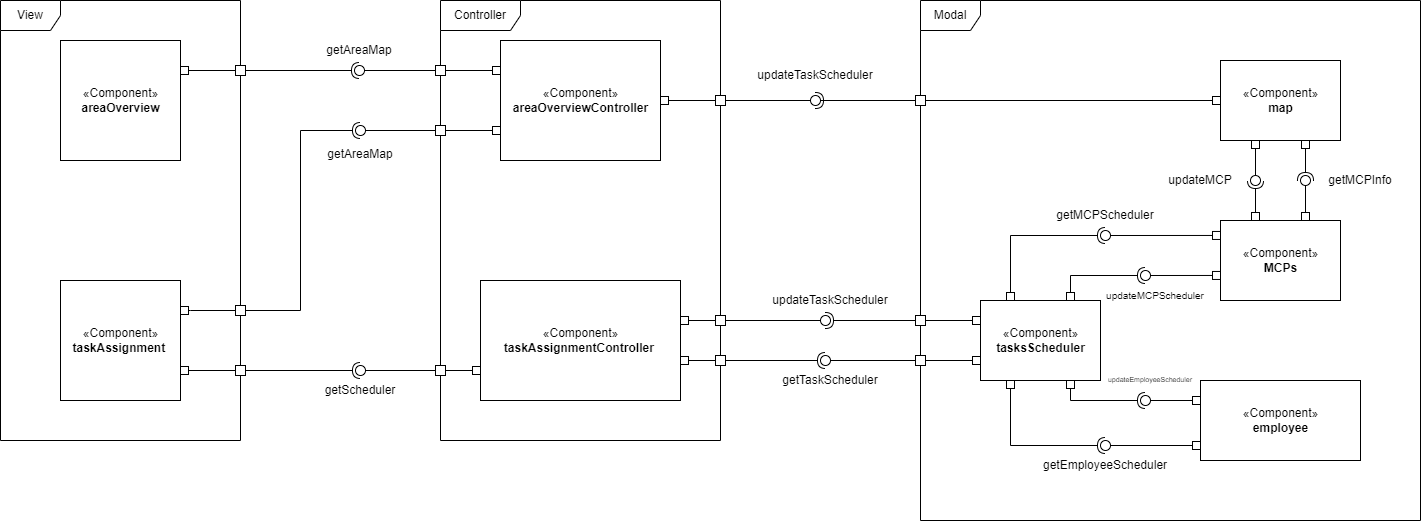

The diagram above was exported from draw.io. Its source (the exported page's mxGraphModel, read from the mxfile embedded in the PNG):
<mxGraphModel dx="1504" dy="634" grid="1" gridSize="10" guides="1" tooltips="1" connect="1" arrows="1" fold="1" page="1" pageScale="1" pageWidth="850" pageHeight="1100" math="0" shadow="0">
  <root>
    <mxCell id="0" />
    <mxCell id="1" parent="0" />
    <mxCell id="CQxe6-31kNtaAbem-kEX-1" value="View" style="shape=umlFrame;whiteSpace=wrap;html=1;width=60;height=30;" parent="1" vertex="1">
      <mxGeometry x="20" y="580" width="240" height="440" as="geometry" />
    </mxCell>
    <mxCell id="CQxe6-31kNtaAbem-kEX-2" value="Controller" style="shape=umlFrame;whiteSpace=wrap;html=1;width=80;height=30;" parent="1" vertex="1">
      <mxGeometry x="460" y="580" width="280" height="440" as="geometry" />
    </mxCell>
    <mxCell id="CQxe6-31kNtaAbem-kEX-3" value="Modal" style="shape=umlFrame;whiteSpace=wrap;html=1;width=60;height=30;" parent="1" vertex="1">
      <mxGeometry x="940" y="580" width="500" height="520" as="geometry" />
    </mxCell>
    <mxCell id="CQxe6-31kNtaAbem-kEX-4" value="«Component»&lt;br&gt;&lt;b&gt;map&lt;/b&gt;" style="html=1;" parent="1" vertex="1">
      <mxGeometry x="1240" y="640" width="120" height="80" as="geometry" />
    </mxCell>
    <mxCell id="CQxe6-31kNtaAbem-kEX-5" value="«Component»&lt;br&gt;&lt;b&gt;MCPs&lt;/b&gt;" style="html=1;" parent="1" vertex="1">
      <mxGeometry x="1240" y="800" width="120" height="80" as="geometry" />
    </mxCell>
    <mxCell id="CQxe6-31kNtaAbem-kEX-6" value="«Component»&lt;br&gt;&lt;b&gt;tasksScheduler&lt;/b&gt;" style="html=1;" parent="1" vertex="1">
      <mxGeometry x="1000" y="880" width="120" height="80" as="geometry" />
    </mxCell>
    <mxCell id="CQxe6-31kNtaAbem-kEX-7" value="«Component»&lt;br&gt;&lt;b&gt;employee&lt;/b&gt;" style="html=1;" parent="1" vertex="1">
      <mxGeometry x="1220" y="960" width="160" height="80" as="geometry" />
    </mxCell>
    <mxCell id="CQxe6-31kNtaAbem-kEX-8" value="«Component»&lt;br&gt;&lt;b&gt;taskAssignment&amp;nbsp;&lt;/b&gt;" style="html=1;" parent="1" vertex="1">
      <mxGeometry x="80" y="860" width="120" height="120" as="geometry" />
    </mxCell>
    <mxCell id="CQxe6-31kNtaAbem-kEX-9" value="«Component»&lt;br&gt;&lt;b&gt;areaOverview&lt;/b&gt;" style="html=1;" parent="1" vertex="1">
      <mxGeometry x="80" y="620" width="120" height="120" as="geometry" />
    </mxCell>
    <mxCell id="CQxe6-31kNtaAbem-kEX-12" value="«Component»&lt;br&gt;&lt;b&gt;taskAssignmentController&amp;nbsp;&lt;/b&gt;" style="html=1;" parent="1" vertex="1">
      <mxGeometry x="500" y="860" width="200" height="120" as="geometry" />
    </mxCell>
    <mxCell id="CQxe6-31kNtaAbem-kEX-13" value="«Component»&lt;br&gt;&lt;b&gt;areaOverviewController&lt;/b&gt;" style="html=1;" parent="1" vertex="1">
      <mxGeometry x="520" y="620" width="160" height="120" as="geometry" />
    </mxCell>
    <mxCell id="CQxe6-31kNtaAbem-kEX-20" value="" style="rounded=0;orthogonalLoop=1;jettySize=auto;html=1;endArrow=none;endFill=0;sketch=0;sourcePerimeterSpacing=0;targetPerimeterSpacing=0;startArrow=box;startFill=0;exitX=0;exitY=0.75;exitDx=0;exitDy=0;" parent="1" source="CQxe6-31kNtaAbem-kEX-13" target="CQxe6-31kNtaAbem-kEX-22" edge="1">
      <mxGeometry relative="1" as="geometry">
        <mxPoint x="450" y="701" as="sourcePoint" />
        <Array as="points" />
      </mxGeometry>
    </mxCell>
    <mxCell id="CQxe6-31kNtaAbem-kEX-21" value="" style="rounded=0;orthogonalLoop=1;jettySize=auto;html=1;endArrow=halfCircle;endFill=0;entryX=0.5;entryY=0.5;endSize=6;strokeWidth=1;sketch=0;startArrow=box;startFill=0;exitX=1;exitY=0.25;exitDx=0;exitDy=0;" parent="1" source="CQxe6-31kNtaAbem-kEX-8" target="CQxe6-31kNtaAbem-kEX-22" edge="1">
      <mxGeometry relative="1" as="geometry">
        <mxPoint x="305" y="905" as="sourcePoint" />
        <Array as="points">
          <mxPoint x="210" y="890" />
          <mxPoint x="320" y="890" />
          <mxPoint x="320" y="710" />
        </Array>
      </mxGeometry>
    </mxCell>
    <mxCell id="CQxe6-31kNtaAbem-kEX-28" value="" style="rounded=0;orthogonalLoop=1;jettySize=auto;html=1;endArrow=none;endFill=0;sketch=0;sourcePerimeterSpacing=0;targetPerimeterSpacing=0;startArrow=box;startFill=0;" parent="1" target="CQxe6-31kNtaAbem-kEX-26" edge="1">
      <mxGeometry relative="1" as="geometry">
        <mxPoint x="1325" y="800" as="sourcePoint" />
      </mxGeometry>
    </mxCell>
    <mxCell id="CQxe6-31kNtaAbem-kEX-29" value="" style="rounded=0;orthogonalLoop=1;jettySize=auto;html=1;endArrow=halfCircle;endFill=0;entryX=0.5;entryY=0.5;endSize=6;strokeWidth=1;sketch=0;startArrow=box;startFill=0;" parent="1" target="CQxe6-31kNtaAbem-kEX-26" edge="1">
      <mxGeometry relative="1" as="geometry">
        <mxPoint x="1325" y="720" as="sourcePoint" />
      </mxGeometry>
    </mxCell>
    <mxCell id="CQxe6-31kNtaAbem-kEX-26" value="" style="ellipse;whiteSpace=wrap;html=1;align=center;aspect=fixed;resizable=0;points=[];outlineConnect=0;sketch=0;container=0;" parent="1" vertex="1">
      <mxGeometry x="1320" y="755" width="10" height="10" as="geometry" />
    </mxCell>
    <mxCell id="CQxe6-31kNtaAbem-kEX-27" value="getMCPInfo" style="text;html=1;strokeColor=none;fillColor=none;align=center;verticalAlign=middle;whiteSpace=wrap;rounded=0;container=0;" parent="1" vertex="1">
      <mxGeometry x="1350" y="745" width="60" height="30" as="geometry" />
    </mxCell>
    <mxCell id="CQxe6-31kNtaAbem-kEX-69" value="" style="rounded=0;orthogonalLoop=1;jettySize=auto;html=1;endArrow=none;endFill=0;sketch=0;sourcePerimeterSpacing=0;targetPerimeterSpacing=0;startArrow=box;startFill=0;" parent="1" target="CQxe6-31kNtaAbem-kEX-71" edge="1">
      <mxGeometry relative="1" as="geometry">
        <mxPoint x="1219.9999999999998" y="1025" as="sourcePoint" />
      </mxGeometry>
    </mxCell>
    <mxCell id="CQxe6-31kNtaAbem-kEX-70" value="" style="rounded=0;orthogonalLoop=1;jettySize=auto;html=1;endArrow=halfCircle;endFill=0;entryX=0.5;entryY=0.5;endSize=6;strokeWidth=1;sketch=0;startArrow=box;startFill=0;exitX=0.25;exitY=1;exitDx=0;exitDy=0;" parent="1" source="CQxe6-31kNtaAbem-kEX-6" target="CQxe6-31kNtaAbem-kEX-71" edge="1">
      <mxGeometry relative="1" as="geometry">
        <mxPoint x="1080" y="1010" as="sourcePoint" />
        <Array as="points">
          <mxPoint x="1030" y="1025" />
        </Array>
      </mxGeometry>
    </mxCell>
    <mxCell id="CQxe6-31kNtaAbem-kEX-71" value="" style="ellipse;whiteSpace=wrap;html=1;align=center;aspect=fixed;resizable=0;points=[];outlineConnect=0;sketch=0;container=0;" parent="1" vertex="1">
      <mxGeometry x="1120" y="1020" width="10" height="10" as="geometry" />
    </mxCell>
    <mxCell id="CQxe6-31kNtaAbem-kEX-72" value="getEmployeeScheduler" style="text;html=1;strokeColor=none;fillColor=none;align=center;verticalAlign=middle;whiteSpace=wrap;rounded=0;container=0;" parent="1" vertex="1">
      <mxGeometry x="1095" y="1030" width="60" height="30" as="geometry" />
    </mxCell>
    <mxCell id="CQxe6-31kNtaAbem-kEX-79" value="" style="rounded=0;orthogonalLoop=1;jettySize=auto;html=1;endArrow=none;endFill=0;sketch=0;sourcePerimeterSpacing=0;targetPerimeterSpacing=0;startArrow=box;startFill=0;exitX=0;exitY=0.312;exitDx=0;exitDy=0;exitPerimeter=0;" parent="1" target="CQxe6-31kNtaAbem-kEX-81" edge="1">
      <mxGeometry relative="1" as="geometry">
        <mxPoint x="1239.9999999999998" y="814.96" as="sourcePoint" />
      </mxGeometry>
    </mxCell>
    <mxCell id="CQxe6-31kNtaAbem-kEX-80" value="" style="rounded=0;orthogonalLoop=1;jettySize=auto;html=1;endArrow=halfCircle;endFill=0;entryX=0.5;entryY=0.5;endSize=6;strokeWidth=1;sketch=0;startArrow=box;startFill=0;exitX=0.25;exitY=0;exitDx=0;exitDy=0;" parent="1" source="CQxe6-31kNtaAbem-kEX-6" target="CQxe6-31kNtaAbem-kEX-81" edge="1">
      <mxGeometry relative="1" as="geometry">
        <mxPoint x="910" y="695" as="sourcePoint" />
        <Array as="points">
          <mxPoint x="1030" y="815" />
        </Array>
      </mxGeometry>
    </mxCell>
    <mxCell id="CQxe6-31kNtaAbem-kEX-81" value="" style="ellipse;whiteSpace=wrap;html=1;align=center;aspect=fixed;resizable=0;points=[];outlineConnect=0;sketch=0;container=0;" parent="1" vertex="1">
      <mxGeometry x="1120" y="810" width="10" height="10" as="geometry" />
    </mxCell>
    <mxCell id="CQxe6-31kNtaAbem-kEX-82" value="getMCPScheduler" style="text;html=1;strokeColor=none;fillColor=none;align=center;verticalAlign=middle;whiteSpace=wrap;rounded=0;container=0;" parent="1" vertex="1">
      <mxGeometry x="1095" y="780" width="60" height="30" as="geometry" />
    </mxCell>
    <mxCell id="CQxe6-31kNtaAbem-kEX-83" value="" style="rounded=0;orthogonalLoop=1;jettySize=auto;html=1;endArrow=none;endFill=0;sketch=0;sourcePerimeterSpacing=0;targetPerimeterSpacing=0;startArrow=box;startFill=0;exitX=0;exitY=0.75;exitDx=0;exitDy=0;" parent="1" source="CQxe6-31kNtaAbem-kEX-6" target="CQxe6-31kNtaAbem-kEX-85" edge="1">
      <mxGeometry relative="1" as="geometry">
        <mxPoint x="920" y="945" as="sourcePoint" />
      </mxGeometry>
    </mxCell>
    <mxCell id="CQxe6-31kNtaAbem-kEX-84" value="" style="rounded=0;orthogonalLoop=1;jettySize=auto;html=1;endArrow=halfCircle;endFill=0;entryX=0.5;entryY=0.5;endSize=6;strokeWidth=1;sketch=0;startArrow=box;startFill=0;" parent="1" target="CQxe6-31kNtaAbem-kEX-85" edge="1">
      <mxGeometry relative="1" as="geometry">
        <mxPoint x="700" y="940" as="sourcePoint" />
      </mxGeometry>
    </mxCell>
    <mxCell id="CQxe6-31kNtaAbem-kEX-85" value="" style="ellipse;whiteSpace=wrap;html=1;align=center;aspect=fixed;resizable=0;points=[];outlineConnect=0;sketch=0;container=0;" parent="1" vertex="1">
      <mxGeometry x="840" y="935" width="10" height="10" as="geometry" />
    </mxCell>
    <mxCell id="CQxe6-31kNtaAbem-kEX-86" value="getTaskScheduler" style="text;html=1;strokeColor=none;fillColor=none;align=center;verticalAlign=middle;whiteSpace=wrap;rounded=0;container=0;" parent="1" vertex="1">
      <mxGeometry x="820" y="945" width="60" height="30" as="geometry" />
    </mxCell>
    <mxCell id="CQxe6-31kNtaAbem-kEX-87" value="" style="rounded=0;orthogonalLoop=1;jettySize=auto;html=1;endArrow=none;endFill=0;sketch=0;sourcePerimeterSpacing=0;targetPerimeterSpacing=0;startArrow=box;startFill=0;" parent="1" target="CQxe6-31kNtaAbem-kEX-89" edge="1">
      <mxGeometry relative="1" as="geometry">
        <mxPoint x="700" y="900" as="sourcePoint" />
      </mxGeometry>
    </mxCell>
    <mxCell id="CQxe6-31kNtaAbem-kEX-88" value="" style="rounded=0;orthogonalLoop=1;jettySize=auto;html=1;endArrow=halfCircle;endFill=0;entryX=0.5;entryY=0.5;endSize=6;strokeWidth=1;sketch=0;startArrow=box;startFill=0;exitX=0;exitY=0.25;exitDx=0;exitDy=0;" parent="1" source="CQxe6-31kNtaAbem-kEX-6" target="CQxe6-31kNtaAbem-kEX-89" edge="1">
      <mxGeometry relative="1" as="geometry">
        <mxPoint x="920" y="895" as="sourcePoint" />
      </mxGeometry>
    </mxCell>
    <mxCell id="CQxe6-31kNtaAbem-kEX-89" value="" style="ellipse;whiteSpace=wrap;html=1;align=center;aspect=fixed;resizable=0;points=[];outlineConnect=0;sketch=0;container=0;" parent="1" vertex="1">
      <mxGeometry x="840" y="895" width="10" height="10" as="geometry" />
    </mxCell>
    <mxCell id="CQxe6-31kNtaAbem-kEX-90" value="updateTaskScheduler" style="text;html=1;strokeColor=none;fillColor=none;align=center;verticalAlign=middle;whiteSpace=wrap;rounded=0;container=0;" parent="1" vertex="1">
      <mxGeometry x="820" y="865" width="60" height="30" as="geometry" />
    </mxCell>
    <mxCell id="CQxe6-31kNtaAbem-kEX-91" value="" style="rounded=0;orthogonalLoop=1;jettySize=auto;html=1;endArrow=none;endFill=0;sketch=0;sourcePerimeterSpacing=0;targetPerimeterSpacing=0;startArrow=box;startFill=0;" parent="1" source="CQxe6-31kNtaAbem-kEX-4" target="CQxe6-31kNtaAbem-kEX-93" edge="1">
      <mxGeometry relative="1" as="geometry">
        <mxPoint x="1110" y="810" as="sourcePoint" />
      </mxGeometry>
    </mxCell>
    <mxCell id="CQxe6-31kNtaAbem-kEX-92" value="" style="rounded=0;orthogonalLoop=1;jettySize=auto;html=1;endArrow=halfCircle;endFill=0;entryX=0.5;entryY=0.5;endSize=6;strokeWidth=1;sketch=0;startArrow=none;startFill=0;" parent="1" source="CQxe6-31kNtaAbem-kEX-157" target="CQxe6-31kNtaAbem-kEX-93" edge="1">
      <mxGeometry relative="1" as="geometry">
        <mxPoint x="980" y="665" as="sourcePoint" />
      </mxGeometry>
    </mxCell>
    <mxCell id="CQxe6-31kNtaAbem-kEX-94" value="updateTaskScheduler" style="text;html=1;strokeColor=none;fillColor=none;align=center;verticalAlign=middle;whiteSpace=wrap;rounded=0;container=0;" parent="1" vertex="1">
      <mxGeometry x="805" y="640" width="60" height="30" as="geometry" />
    </mxCell>
    <mxCell id="CQxe6-31kNtaAbem-kEX-95" value="" style="rounded=0;orthogonalLoop=1;jettySize=auto;html=1;endArrow=none;endFill=0;sketch=0;sourcePerimeterSpacing=0;targetPerimeterSpacing=0;startArrow=box;startFill=0;" parent="1" target="CQxe6-31kNtaAbem-kEX-97" edge="1">
      <mxGeometry relative="1" as="geometry">
        <mxPoint x="1275" y="720" as="sourcePoint" />
      </mxGeometry>
    </mxCell>
    <mxCell id="CQxe6-31kNtaAbem-kEX-96" value="" style="rounded=0;orthogonalLoop=1;jettySize=auto;html=1;endArrow=halfCircle;endFill=0;entryX=0.5;entryY=0.5;endSize=6;strokeWidth=1;sketch=0;startArrow=box;startFill=0;" parent="1" target="CQxe6-31kNtaAbem-kEX-97" edge="1">
      <mxGeometry relative="1" as="geometry">
        <mxPoint x="1275" y="800" as="sourcePoint" />
      </mxGeometry>
    </mxCell>
    <mxCell id="CQxe6-31kNtaAbem-kEX-97" value="" style="ellipse;whiteSpace=wrap;html=1;align=center;aspect=fixed;resizable=0;points=[];outlineConnect=0;sketch=0;container=0;" parent="1" vertex="1">
      <mxGeometry x="1270" y="755" width="10" height="10" as="geometry" />
    </mxCell>
    <mxCell id="CQxe6-31kNtaAbem-kEX-98" value="updateMCP" style="text;html=1;strokeColor=none;fillColor=none;align=center;verticalAlign=middle;whiteSpace=wrap;rounded=0;container=0;" parent="1" vertex="1">
      <mxGeometry x="1190" y="745" width="60" height="30" as="geometry" />
    </mxCell>
    <mxCell id="CQxe6-31kNtaAbem-kEX-104" value="" style="rounded=0;orthogonalLoop=1;jettySize=auto;html=1;endArrow=none;endFill=0;sketch=0;sourcePerimeterSpacing=0;targetPerimeterSpacing=0;startArrow=box;startFill=0;exitX=0;exitY=0.25;exitDx=0;exitDy=0;" parent="1" source="CQxe6-31kNtaAbem-kEX-7" target="CQxe6-31kNtaAbem-kEX-106" edge="1">
      <mxGeometry relative="1" as="geometry">
        <mxPoint x="1069.9999999999998" y="1170" as="sourcePoint" />
      </mxGeometry>
    </mxCell>
    <mxCell id="CQxe6-31kNtaAbem-kEX-105" value="" style="rounded=0;orthogonalLoop=1;jettySize=auto;html=1;endArrow=halfCircle;endFill=0;entryX=0.5;entryY=0.5;endSize=6;strokeWidth=1;sketch=0;startArrow=box;startFill=0;exitX=0.75;exitY=1;exitDx=0;exitDy=0;" parent="1" source="CQxe6-31kNtaAbem-kEX-6" target="CQxe6-31kNtaAbem-kEX-106" edge="1">
      <mxGeometry relative="1" as="geometry">
        <mxPoint x="940.0000000000002" y="1150" as="sourcePoint" />
        <Array as="points">
          <mxPoint x="1090" y="980" />
        </Array>
      </mxGeometry>
    </mxCell>
    <mxCell id="CQxe6-31kNtaAbem-kEX-106" value="" style="ellipse;whiteSpace=wrap;html=1;align=center;aspect=fixed;resizable=0;points=[];outlineConnect=0;sketch=0;container=0;" parent="1" vertex="1">
      <mxGeometry x="1160" y="975" width="10" height="10" as="geometry" />
    </mxCell>
    <mxCell id="CQxe6-31kNtaAbem-kEX-112" value="" style="rounded=0;orthogonalLoop=1;jettySize=auto;html=1;endArrow=none;endFill=0;sketch=0;sourcePerimeterSpacing=0;targetPerimeterSpacing=0;startArrow=box;startFill=0;exitX=0;exitY=0.312;exitDx=0;exitDy=0;exitPerimeter=0;" parent="1" target="CQxe6-31kNtaAbem-kEX-114" edge="1">
      <mxGeometry relative="1" as="geometry">
        <mxPoint x="1239.9999999999998" y="854.96" as="sourcePoint" />
      </mxGeometry>
    </mxCell>
    <mxCell id="CQxe6-31kNtaAbem-kEX-113" value="" style="rounded=0;orthogonalLoop=1;jettySize=auto;html=1;endArrow=halfCircle;endFill=0;entryX=0.5;entryY=0.5;endSize=6;strokeWidth=1;sketch=0;startArrow=box;startFill=0;exitX=0.75;exitY=0;exitDx=0;exitDy=0;" parent="1" source="CQxe6-31kNtaAbem-kEX-6" target="CQxe6-31kNtaAbem-kEX-114" edge="1">
      <mxGeometry relative="1" as="geometry">
        <mxPoint x="955.0000000000002" y="835" as="sourcePoint" />
        <Array as="points">
          <mxPoint x="1090" y="855" />
        </Array>
      </mxGeometry>
    </mxCell>
    <mxCell id="CQxe6-31kNtaAbem-kEX-114" value="" style="ellipse;whiteSpace=wrap;html=1;align=center;aspect=fixed;resizable=0;points=[];outlineConnect=0;sketch=0;container=0;" parent="1" vertex="1">
      <mxGeometry x="1160" y="850" width="10" height="10" as="geometry" />
    </mxCell>
    <mxCell id="CQxe6-31kNtaAbem-kEX-115" value="updateMCPScheduler" style="text;html=1;strokeColor=none;fillColor=none;align=center;verticalAlign=middle;whiteSpace=wrap;rounded=0;container=0;fontSize=10;" parent="1" vertex="1">
      <mxGeometry x="1145" y="860" width="60" height="30" as="geometry" />
    </mxCell>
    <mxCell id="CQxe6-31kNtaAbem-kEX-116" value="updateEmployeeScheduler&lt;br style=&quot;font-size: 7px;&quot;&gt;" style="text;html=1;strokeColor=none;fillColor=none;align=center;verticalAlign=middle;whiteSpace=wrap;rounded=0;container=0;fontSize=7;" parent="1" vertex="1">
      <mxGeometry x="1140" y="945" width="60" height="30" as="geometry" />
    </mxCell>
    <mxCell id="CQxe6-31kNtaAbem-kEX-120" value="getScheduler" style="text;html=1;strokeColor=none;fillColor=none;align=center;verticalAlign=middle;whiteSpace=wrap;rounded=0;" parent="1" vertex="1">
      <mxGeometry x="350" y="955" width="60" height="30" as="geometry" />
    </mxCell>
    <mxCell id="CQxe6-31kNtaAbem-kEX-119" value="" style="ellipse;whiteSpace=wrap;html=1;align=center;aspect=fixed;resizable=0;points=[];outlineConnect=0;sketch=0;" parent="1" vertex="1">
      <mxGeometry x="375" y="945" width="10" height="10" as="geometry" />
    </mxCell>
    <mxCell id="CQxe6-31kNtaAbem-kEX-121" value="" style="rounded=0;orthogonalLoop=1;jettySize=auto;html=1;endArrow=none;endFill=0;sketch=0;sourcePerimeterSpacing=0;targetPerimeterSpacing=0;startArrow=box;startFill=0;exitX=0;exitY=0.75;exitDx=0;exitDy=0;" parent="1" source="CQxe6-31kNtaAbem-kEX-12" target="CQxe6-31kNtaAbem-kEX-119" edge="1">
      <mxGeometry relative="1" as="geometry">
        <mxPoint x="460" y="950" as="sourcePoint" />
      </mxGeometry>
    </mxCell>
    <mxCell id="CQxe6-31kNtaAbem-kEX-122" value="" style="rounded=0;orthogonalLoop=1;jettySize=auto;html=1;endArrow=halfCircle;endFill=0;entryX=0.5;entryY=0.5;endSize=6;strokeWidth=1;sketch=0;startArrow=box;startFill=0;exitX=1;exitY=0.75;exitDx=0;exitDy=0;" parent="1" source="CQxe6-31kNtaAbem-kEX-8" target="CQxe6-31kNtaAbem-kEX-119" edge="1">
      <mxGeometry relative="1" as="geometry">
        <mxPoint x="305" y="940" as="sourcePoint" />
      </mxGeometry>
    </mxCell>
    <mxCell id="CQxe6-31kNtaAbem-kEX-123" value="" style="group" parent="1" vertex="1" connectable="0">
      <mxGeometry x="349" y="615" width="60" height="40" as="geometry" />
    </mxCell>
    <mxCell id="CQxe6-31kNtaAbem-kEX-124" value="" style="ellipse;whiteSpace=wrap;html=1;align=center;aspect=fixed;resizable=0;points=[];outlineConnect=0;sketch=0;" parent="CQxe6-31kNtaAbem-kEX-123" vertex="1">
      <mxGeometry x="25" y="30" width="10" height="10" as="geometry" />
    </mxCell>
    <mxCell id="CQxe6-31kNtaAbem-kEX-125" value="getAreaMap" style="text;html=1;strokeColor=none;fillColor=none;align=center;verticalAlign=middle;whiteSpace=wrap;rounded=0;" parent="CQxe6-31kNtaAbem-kEX-123" vertex="1">
      <mxGeometry width="60" height="30" as="geometry" />
    </mxCell>
    <mxCell id="CQxe6-31kNtaAbem-kEX-126" value="" style="rounded=0;orthogonalLoop=1;jettySize=auto;html=1;endArrow=none;endFill=0;sketch=0;sourcePerimeterSpacing=0;targetPerimeterSpacing=0;startArrow=box;startFill=0;exitX=0;exitY=0.25;exitDx=0;exitDy=0;" parent="1" source="CQxe6-31kNtaAbem-kEX-13" target="CQxe6-31kNtaAbem-kEX-124" edge="1">
      <mxGeometry relative="1" as="geometry">
        <mxPoint x="480" y="663" as="sourcePoint" />
      </mxGeometry>
    </mxCell>
    <mxCell id="CQxe6-31kNtaAbem-kEX-127" value="" style="rounded=0;orthogonalLoop=1;jettySize=auto;html=1;endArrow=halfCircle;endFill=0;entryX=0.5;entryY=0.5;endSize=6;strokeWidth=1;sketch=0;startArrow=box;startFill=0;exitX=1;exitY=0.25;exitDx=0;exitDy=0;" parent="1" source="CQxe6-31kNtaAbem-kEX-9" target="CQxe6-31kNtaAbem-kEX-124" edge="1">
      <mxGeometry relative="1" as="geometry">
        <mxPoint x="200" y="659" as="sourcePoint" />
      </mxGeometry>
    </mxCell>
    <mxCell id="CQxe6-31kNtaAbem-kEX-23" value="getAreaMap" style="text;html=1;strokeColor=none;fillColor=none;align=center;verticalAlign=middle;whiteSpace=wrap;rounded=0;" parent="1" vertex="1">
      <mxGeometry x="350" y="711" width="60" height="45" as="geometry" />
    </mxCell>
    <mxCell id="CQxe6-31kNtaAbem-kEX-22" value="" style="ellipse;whiteSpace=wrap;html=1;align=center;aspect=fixed;resizable=0;points=[];outlineConnect=0;sketch=0;" parent="1" vertex="1">
      <mxGeometry x="375" y="705" width="10" height="10" as="geometry" />
    </mxCell>
    <mxCell id="CQxe6-31kNtaAbem-kEX-133" value="" style="rounded=0;whiteSpace=wrap;html=1;shadow=0;sketch=0;strokeWidth=1;fontSize=7;fillStyle=solid;" parent="1" vertex="1">
      <mxGeometry x="255" y="645" width="10" height="10" as="geometry" />
    </mxCell>
    <mxCell id="CQxe6-31kNtaAbem-kEX-140" value="" style="rounded=0;whiteSpace=wrap;html=1;shadow=0;sketch=0;strokeWidth=1;fontSize=7;fillStyle=solid;" parent="1" vertex="1">
      <mxGeometry x="255" y="885" width="10" height="10" as="geometry" />
    </mxCell>
    <mxCell id="CQxe6-31kNtaAbem-kEX-145" value="" style="rounded=0;whiteSpace=wrap;html=1;shadow=0;sketch=0;strokeWidth=1;fontSize=7;fillStyle=solid;" parent="1" vertex="1">
      <mxGeometry x="255" y="945" width="10" height="10" as="geometry" />
    </mxCell>
    <mxCell id="CQxe6-31kNtaAbem-kEX-146" value="" style="rounded=0;whiteSpace=wrap;html=1;shadow=0;sketch=0;strokeWidth=1;fontSize=7;fillStyle=solid;" parent="1" vertex="1">
      <mxGeometry x="455" y="945" width="10" height="10" as="geometry" />
    </mxCell>
    <mxCell id="CQxe6-31kNtaAbem-kEX-150" value="" style="rounded=0;whiteSpace=wrap;html=1;shadow=0;sketch=0;strokeWidth=1;fontSize=7;fillStyle=solid;" parent="1" vertex="1">
      <mxGeometry x="735" y="895" width="10" height="10" as="geometry" />
    </mxCell>
    <mxCell id="CQxe6-31kNtaAbem-kEX-151" value="" style="rounded=0;whiteSpace=wrap;html=1;shadow=0;sketch=0;strokeWidth=1;fontSize=7;fillStyle=solid;" parent="1" vertex="1">
      <mxGeometry x="735" y="935" width="10" height="10" as="geometry" />
    </mxCell>
    <mxCell id="CQxe6-31kNtaAbem-kEX-152" value="" style="rounded=0;whiteSpace=wrap;html=1;shadow=0;sketch=0;strokeWidth=1;fontSize=7;fillStyle=solid;" parent="1" vertex="1">
      <mxGeometry x="935" y="935" width="10" height="10" as="geometry" />
    </mxCell>
    <mxCell id="CQxe6-31kNtaAbem-kEX-154" value="" style="rounded=0;whiteSpace=wrap;html=1;shadow=0;sketch=0;strokeWidth=1;fontSize=7;fillStyle=solid;" parent="1" vertex="1">
      <mxGeometry x="935" y="895" width="10" height="10" as="geometry" />
    </mxCell>
    <mxCell id="CQxe6-31kNtaAbem-kEX-158" value="" style="rounded=0;orthogonalLoop=1;jettySize=auto;html=1;endArrow=none;endFill=0;entryX=0.5;entryY=0.5;endSize=6;strokeWidth=1;sketch=0;startArrow=none;startFill=0;" parent="1" target="CQxe6-31kNtaAbem-kEX-157" edge="1">
      <mxGeometry relative="1" as="geometry">
        <mxPoint x="840" y="680" as="sourcePoint" />
        <mxPoint x="1045" y="680" as="targetPoint" />
      </mxGeometry>
    </mxCell>
    <mxCell id="CQxe6-31kNtaAbem-kEX-157" value="" style="rounded=0;whiteSpace=wrap;html=1;shadow=0;sketch=0;strokeWidth=1;fontSize=7;fillStyle=solid;" parent="1" vertex="1">
      <mxGeometry x="935" y="675" width="10" height="10" as="geometry" />
    </mxCell>
    <mxCell id="CQxe6-31kNtaAbem-kEX-93" value="" style="ellipse;whiteSpace=wrap;html=1;align=center;aspect=fixed;resizable=0;points=[];outlineConnect=0;sketch=0;container=0;" parent="1" vertex="1">
      <mxGeometry x="830" y="675" width="10" height="10" as="geometry" />
    </mxCell>
    <mxCell id="CQxe6-31kNtaAbem-kEX-161" value="" style="rounded=0;orthogonalLoop=1;jettySize=auto;html=1;endArrow=none;endFill=0;endSize=6;strokeWidth=1;sketch=0;startArrow=box;startFill=0;" parent="1" source="CQxe6-31kNtaAbem-kEX-13" edge="1">
      <mxGeometry relative="1" as="geometry">
        <mxPoint x="680" y="680" as="sourcePoint" />
        <mxPoint x="830" y="680" as="targetPoint" />
      </mxGeometry>
    </mxCell>
    <mxCell id="CQxe6-31kNtaAbem-kEX-149" value="" style="rounded=0;whiteSpace=wrap;html=1;shadow=0;sketch=0;strokeWidth=1;fontSize=7;fillStyle=solid;" parent="1" vertex="1">
      <mxGeometry x="735" y="675" width="10" height="10" as="geometry" />
    </mxCell>
    <mxCell id="CQxe6-31kNtaAbem-kEX-162" value="" style="rounded=0;whiteSpace=wrap;html=1;shadow=0;sketch=0;strokeWidth=1;fontSize=7;fillStyle=solid;" parent="1" vertex="1">
      <mxGeometry x="455" y="645" width="10" height="10" as="geometry" />
    </mxCell>
    <mxCell id="CQxe6-31kNtaAbem-kEX-164" value="" style="rounded=0;whiteSpace=wrap;html=1;shadow=0;sketch=0;strokeWidth=1;fontSize=7;fillStyle=solid;" parent="1" vertex="1">
      <mxGeometry x="455" y="705" width="10" height="10" as="geometry" />
    </mxCell>
  </root>
</mxGraphModel>